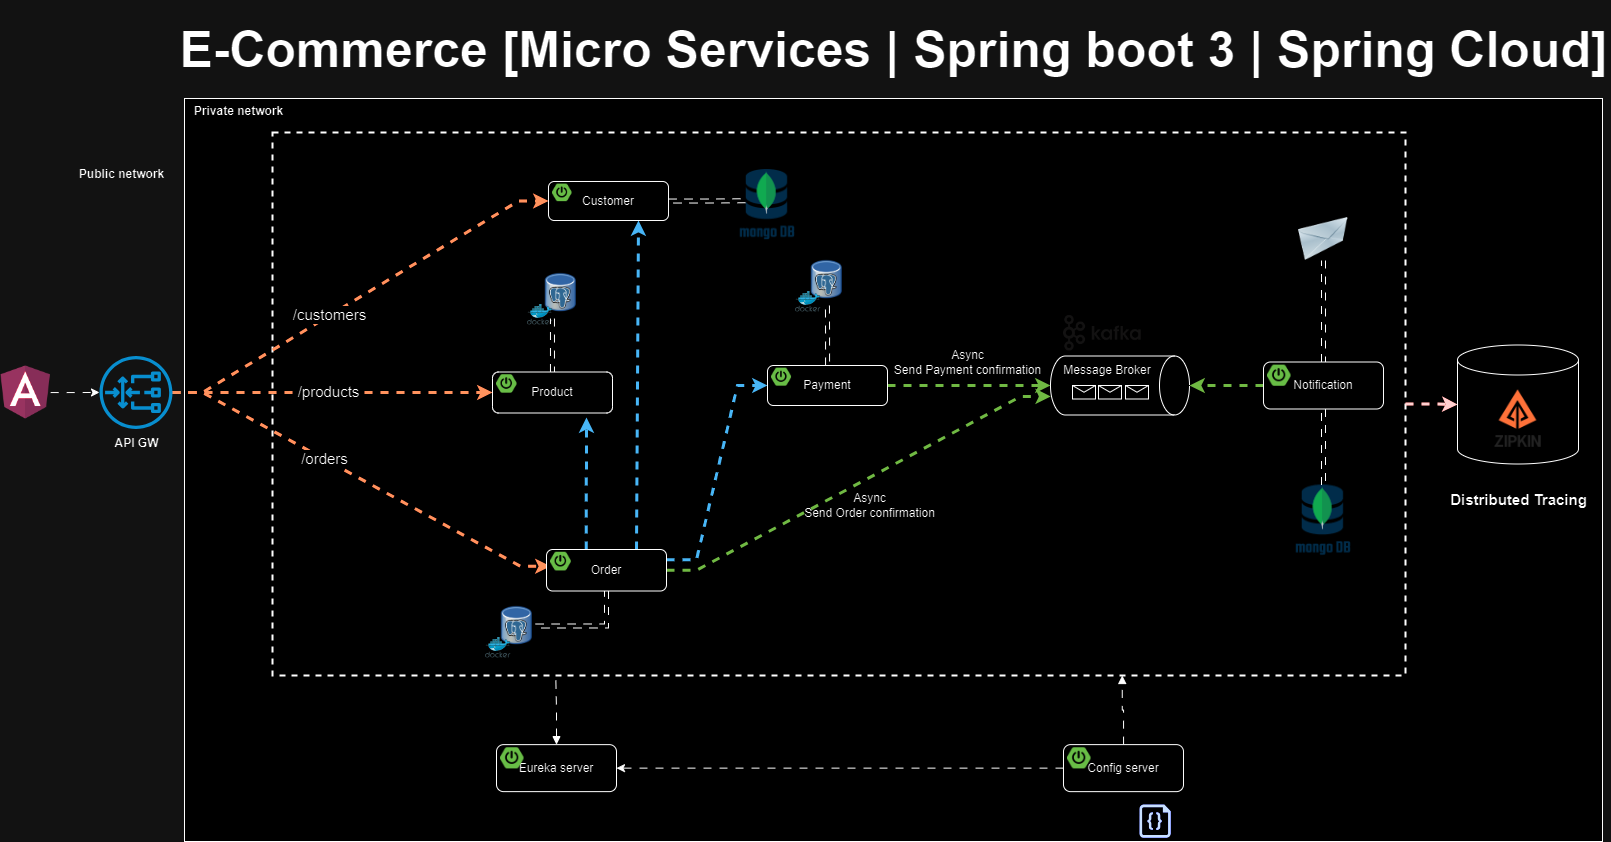

The diagram above was exported from draw.io. Its source (the exported page's mxGraphModel, read from the mxfile embedded in the PNG):
<mxGraphModel dx="2087" dy="1278" grid="0" gridSize="10" guides="0" tooltips="1" connect="0" arrows="0" fold="1" page="0" pageScale="1" pageWidth="1169" pageHeight="827" math="0" shadow="0">
  <root>
    <mxCell id="0" />
    <mxCell id="1" parent="0" />
    <mxCell id="xCOBlcEBNlZvq0qhSWPW-67" value="" style="rounded=0;whiteSpace=wrap;html=1;" parent="1" vertex="1">
      <mxGeometry x="175" y="57" width="1418" height="743" as="geometry" />
    </mxCell>
    <mxCell id="xCOBlcEBNlZvq0qhSWPW-52" value="" style="shape=cylinder3;whiteSpace=wrap;html=1;boundedLbl=1;backgroundOutline=1;size=15;" parent="1" vertex="1">
      <mxGeometry x="1448" y="303.5" width="121" height="119" as="geometry" />
    </mxCell>
    <mxCell id="O6HLDK9tNG4gK17g9pfa-21" value="" style="rounded=0;whiteSpace=wrap;html=1;sketch=0;fillColor=none;dashed=1;strokeWidth=2;" parent="1" vertex="1">
      <mxGeometry x="263" y="91" width="1133" height="543" as="geometry" />
    </mxCell>
    <mxCell id="O6HLDK9tNG4gK17g9pfa-33" value="" style="image;html=1;image=img/lib/clip_art/networking/Email_128x128.png;sketch=0;fontSize=15;fillColor=none;" parent="1" vertex="1">
      <mxGeometry x="1288" y="176" width="52" height="43" as="geometry" />
    </mxCell>
    <mxCell id="O6HLDK9tNG4gK17g9pfa-50" value="" style="endArrow=classic;html=1;rounded=0;fontSize=15;endSize=6;strokeWidth=3;strokeColor=#C73500;fillColor=#fa6800;edgeStyle=entityRelationEdgeStyle;flowAnimation=1;entryX=0;entryY=0.5;entryDx=0;entryDy=0;" parent="1" source="O6HLDK9tNG4gK17g9pfa-103" target="xCOBlcEBNlZvq0qhSWPW-1" edge="1">
      <mxGeometry width="50" height="50" relative="1" as="geometry">
        <mxPoint x="267" y="350" as="sourcePoint" />
        <mxPoint x="465.0000000000002" y="161.5" as="targetPoint" />
      </mxGeometry>
    </mxCell>
    <mxCell id="O6HLDK9tNG4gK17g9pfa-59" value="/customers" style="edgeLabel;html=1;align=center;verticalAlign=middle;resizable=0;points=[];fontSize=15;" parent="O6HLDK9tNG4gK17g9pfa-50" vertex="1" connectable="0">
      <mxGeometry x="-0.5046" y="1" relative="1" as="geometry">
        <mxPoint x="62" y="-38" as="offset" />
      </mxGeometry>
    </mxCell>
    <mxCell id="O6HLDK9tNG4gK17g9pfa-51" value="" style="endArrow=classic;html=1;rounded=0;fontSize=15;endSize=6;strokeWidth=3;strokeColor=#C73500;fillColor=#fa6800;edgeStyle=entityRelationEdgeStyle;entryX=0;entryY=0.75;entryDx=0;entryDy=0;flowAnimation=1;" parent="1" source="O6HLDK9tNG4gK17g9pfa-103" target="xCOBlcEBNlZvq0qhSWPW-20" edge="1">
      <mxGeometry width="50" height="50" relative="1" as="geometry">
        <mxPoint x="260.99999999999955" y="353" as="sourcePoint" />
        <mxPoint x="486" y="528.5" as="targetPoint" />
      </mxGeometry>
    </mxCell>
    <mxCell id="O6HLDK9tNG4gK17g9pfa-60" value="/orders" style="edgeLabel;html=1;align=center;verticalAlign=middle;resizable=0;points=[];fontSize=15;" parent="O6HLDK9tNG4gK17g9pfa-51" vertex="1" connectable="0">
      <mxGeometry x="0.2804" y="-3" relative="1" as="geometry">
        <mxPoint x="-88" y="-53" as="offset" />
      </mxGeometry>
    </mxCell>
    <mxCell id="8Op4M2FmP5w4KHeaY0xA-4" style="edgeStyle=orthogonalEdgeStyle;rounded=0;orthogonalLoop=1;jettySize=auto;html=1;strokeWidth=3;fillColor=#fa6800;strokeColor=#C73500;flowAnimation=1;entryX=0;entryY=0.5;entryDx=0;entryDy=0;" parent="1" source="O6HLDK9tNG4gK17g9pfa-103" target="xCOBlcEBNlZvq0qhSWPW-12" edge="1">
      <mxGeometry relative="1" as="geometry">
        <mxPoint x="403" y="351" as="targetPoint" />
      </mxGeometry>
    </mxCell>
    <mxCell id="8Op4M2FmP5w4KHeaY0xA-5" value="/products" style="edgeLabel;html=1;align=center;verticalAlign=middle;resizable=0;points=[];fontSize=15;" parent="8Op4M2FmP5w4KHeaY0xA-4" vertex="1" connectable="0">
      <mxGeometry x="0.2865" y="1" relative="1" as="geometry">
        <mxPoint x="-50" y="-1" as="offset" />
      </mxGeometry>
    </mxCell>
    <mxCell id="Sr1AToIsDmf1QCaqVxD8-1" value="" style="shape=image;verticalLabelPosition=bottom;labelBackgroundColor=default;verticalAlign=top;aspect=fixed;imageAspect=0;image=https://www.opc-router.de/wp-content/uploads/2021/03/mongodb_thumbnail.png;" parent="1" vertex="1">
      <mxGeometry x="1286.12" y="443.5" width="55.76" height="75" as="geometry" />
    </mxCell>
    <mxCell id="8Op4M2FmP5w4KHeaY0xA-1" value="" style="shape=image;verticalLabelPosition=bottom;labelBackgroundColor=default;verticalAlign=top;aspect=fixed;imageAspect=0;image=https://avatars.githubusercontent.com/u/11860887?s=280&amp;v=4;" parent="1" vertex="1">
      <mxGeometry x="1477" y="345.5" width="63" height="63" as="geometry" />
    </mxCell>
    <mxCell id="xCOBlcEBNlZvq0qhSWPW-14" value="" style="shape=image;verticalLabelPosition=bottom;labelBackgroundColor=default;verticalAlign=top;aspect=fixed;imageAspect=0;image=https://static-00.iconduck.com/assets.00/kafka-icon-2048x935-cvu4503l.png;imageBorder=none;perimeterSpacing=0;" parent="1" vertex="1">
      <mxGeometry x="1054" y="274" width="77.75" height="35.5" as="geometry" />
    </mxCell>
    <mxCell id="xCOBlcEBNlZvq0qhSWPW-15" value="Message Broker" style="shape=cylinder3;whiteSpace=wrap;html=1;boundedLbl=1;backgroundOutline=1;size=15;rotation=90;horizontal=0;verticalAlign=top;" parent="1" vertex="1">
      <mxGeometry x="1081" y="274.5" width="59" height="139" as="geometry" />
    </mxCell>
    <mxCell id="xCOBlcEBNlZvq0qhSWPW-25" style="edgeStyle=entityRelationEdgeStyle;rounded=0;orthogonalLoop=1;jettySize=auto;html=1;entryX=0.686;entryY=0.998;entryDx=0;entryDy=0;entryPerimeter=0;fillColor=#60a917;strokeColor=#2D7600;strokeWidth=3;flowAnimation=1;" parent="1" source="xCOBlcEBNlZvq0qhSWPW-19" target="xCOBlcEBNlZvq0qhSWPW-15" edge="1">
      <mxGeometry relative="1" as="geometry" />
    </mxCell>
    <mxCell id="xCOBlcEBNlZvq0qhSWPW-27" style="rounded=0;orthogonalLoop=1;jettySize=auto;html=1;exitX=0.331;exitY=-0.003;exitDx=0;exitDy=0;exitPerimeter=0;strokeWidth=3;fillColor=#1ba1e2;strokeColor=#006EAF;flowAnimation=1;" parent="1" source="xCOBlcEBNlZvq0qhSWPW-19" edge="1">
      <mxGeometry relative="1" as="geometry">
        <mxPoint x="577" y="376" as="targetPoint" />
      </mxGeometry>
    </mxCell>
    <mxCell id="xCOBlcEBNlZvq0qhSWPW-28" style="edgeStyle=entityRelationEdgeStyle;rounded=0;orthogonalLoop=1;jettySize=auto;html=1;entryX=0;entryY=0.5;entryDx=0;entryDy=0;exitX=1;exitY=0.25;exitDx=0;exitDy=0;fillColor=#1ba1e2;strokeColor=#006EAF;strokeWidth=3;flowAnimation=1;" parent="1" source="xCOBlcEBNlZvq0qhSWPW-19" target="xCOBlcEBNlZvq0qhSWPW-9" edge="1">
      <mxGeometry relative="1" as="geometry" />
    </mxCell>
    <mxCell id="xCOBlcEBNlZvq0qhSWPW-30" style="rounded=0;orthogonalLoop=1;jettySize=auto;html=1;entryX=0.5;entryY=1;entryDx=0;entryDy=0;entryPerimeter=0;fillColor=#60a917;strokeColor=#2D7600;strokeWidth=3;flowAnimation=1;" parent="1" source="xCOBlcEBNlZvq0qhSWPW-9" target="xCOBlcEBNlZvq0qhSWPW-15" edge="1">
      <mxGeometry relative="1" as="geometry" />
    </mxCell>
    <mxCell id="xCOBlcEBNlZvq0qhSWPW-31" style="rounded=0;orthogonalLoop=1;jettySize=auto;html=1;exitX=0.75;exitY=0;exitDx=0;exitDy=0;entryX=0.75;entryY=1;entryDx=0;entryDy=0;strokeWidth=3;fillColor=#1ba1e2;strokeColor=#006EAF;flowAnimation=1;" parent="1" source="xCOBlcEBNlZvq0qhSWPW-19" target="xCOBlcEBNlZvq0qhSWPW-1" edge="1">
      <mxGeometry relative="1" as="geometry" />
    </mxCell>
    <mxCell id="xCOBlcEBNlZvq0qhSWPW-35" style="edgeStyle=orthogonalEdgeStyle;rounded=0;orthogonalLoop=1;jettySize=auto;html=1;entryX=0.5;entryY=0;entryDx=0;entryDy=0;entryPerimeter=0;fillColor=#60a917;strokeColor=#2D7600;strokeWidth=3;flowAnimation=1;" parent="1" source="xCOBlcEBNlZvq0qhSWPW-33" target="xCOBlcEBNlZvq0qhSWPW-15" edge="1">
      <mxGeometry relative="1" as="geometry" />
    </mxCell>
    <mxCell id="O6HLDK9tNG4gK17g9pfa-22" value="" style="shape=image;verticalLabelPosition=bottom;labelBackgroundColor=default;verticalAlign=top;aspect=fixed;imageAspect=0;image=https://cdn-icons-png.flaticon.com/512/25/25231.png;" parent="1" vertex="1">
      <mxGeometry x="1086.76" y="765.25" width="29" height="29" as="geometry" />
    </mxCell>
    <mxCell id="O6HLDK9tNG4gK17g9pfa-23" value="" style="sketch=0;aspect=fixed;pointerEvents=1;shadow=0;dashed=0;html=1;strokeColor=none;labelPosition=center;verticalLabelPosition=bottom;verticalAlign=top;align=center;fillColor=#00188D;shape=mxgraph.azure.code_file" parent="1" vertex="1">
      <mxGeometry x="1129.98" y="763" width="31.26" height="33.25" as="geometry" />
    </mxCell>
    <mxCell id="xCOBlcEBNlZvq0qhSWPW-46" value="" style="group" parent="1" vertex="1" connectable="0">
      <mxGeometry x="785.94" y="213" width="50.120000000000005" height="57.64852490606316" as="geometry" />
    </mxCell>
    <mxCell id="xCOBlcEBNlZvq0qhSWPW-47" value="" style="shape=image;verticalLabelPosition=bottom;labelBackgroundColor=default;verticalAlign=top;aspect=fixed;imageAspect=0;image=https://upload.wikimedia.org/wikipedia/commons/thumb/b/ba/Database-postgres.svg/1448px-Database-postgres.svg.png;container=0;" parent="xCOBlcEBNlZvq0qhSWPW-46" vertex="1">
      <mxGeometry x="13.99735211811253" width="36.12264788188748" height="51.04120428447361" as="geometry" />
    </mxCell>
    <mxCell id="xCOBlcEBNlZvq0qhSWPW-48" value="" style="sketch=0;aspect=fixed;html=1;points=[];align=center;image;fontSize=12;image=img/lib/mscae/Docker.svg;fillColor=none;container=0;" parent="xCOBlcEBNlZvq0qhSWPW-46" vertex="1">
      <mxGeometry y="36.67969348659003" width="25.571745633503813" height="20.968831419473126" as="geometry" />
    </mxCell>
    <mxCell id="xCOBlcEBNlZvq0qhSWPW-49" value="" style="group" parent="1" vertex="1" connectable="0">
      <mxGeometry x="517.94" y="226" width="50.120000000000005" height="57.64852490606316" as="geometry" />
    </mxCell>
    <mxCell id="xCOBlcEBNlZvq0qhSWPW-50" value="" style="shape=image;verticalLabelPosition=bottom;labelBackgroundColor=default;verticalAlign=top;aspect=fixed;imageAspect=0;image=https://upload.wikimedia.org/wikipedia/commons/thumb/b/ba/Database-postgres.svg/1448px-Database-postgres.svg.png;container=0;" parent="xCOBlcEBNlZvq0qhSWPW-49" vertex="1">
      <mxGeometry x="15.99735211811253" width="36.12264788188748" height="51.04120428447361" as="geometry" />
    </mxCell>
    <mxCell id="xCOBlcEBNlZvq0qhSWPW-51" value="" style="sketch=0;aspect=fixed;html=1;points=[];align=center;image;fontSize=12;image=img/lib/mscae/Docker.svg;fillColor=none;container=0;" parent="xCOBlcEBNlZvq0qhSWPW-49" vertex="1">
      <mxGeometry y="36.67969348659003" width="25.571745633503813" height="20.968831419473126" as="geometry" />
    </mxCell>
    <mxCell id="xCOBlcEBNlZvq0qhSWPW-53" style="edgeStyle=orthogonalEdgeStyle;rounded=0;orthogonalLoop=1;jettySize=auto;html=1;shape=link;flowAnimation=1;" parent="1" source="xCOBlcEBNlZvq0qhSWPW-1" edge="1">
      <mxGeometry relative="1" as="geometry">
        <mxPoint x="735.9973521181128" y="159.24" as="targetPoint" />
      </mxGeometry>
    </mxCell>
    <mxCell id="xCOBlcEBNlZvq0qhSWPW-54" style="edgeStyle=orthogonalEdgeStyle;rounded=0;orthogonalLoop=1;jettySize=auto;html=1;shape=link;flowAnimation=1;" parent="1" source="xCOBlcEBNlZvq0qhSWPW-9" target="xCOBlcEBNlZvq0qhSWPW-47" edge="1">
      <mxGeometry relative="1" as="geometry" />
    </mxCell>
    <mxCell id="xCOBlcEBNlZvq0qhSWPW-55" value="" style="group" parent="1" vertex="1" connectable="0">
      <mxGeometry x="476" y="559" width="50.120000000000005" height="57.64852490606316" as="geometry" />
    </mxCell>
    <mxCell id="xCOBlcEBNlZvq0qhSWPW-56" value="" style="shape=image;verticalLabelPosition=bottom;labelBackgroundColor=default;verticalAlign=top;aspect=fixed;imageAspect=0;image=https://upload.wikimedia.org/wikipedia/commons/thumb/b/ba/Database-postgres.svg/1448px-Database-postgres.svg.png;container=0;" parent="xCOBlcEBNlZvq0qhSWPW-55" vertex="1">
      <mxGeometry x="13.99735211811253" width="36.12264788188748" height="51.04120428447361" as="geometry" />
    </mxCell>
    <mxCell id="xCOBlcEBNlZvq0qhSWPW-57" value="" style="sketch=0;aspect=fixed;html=1;points=[];align=center;image;fontSize=12;image=img/lib/mscae/Docker.svg;fillColor=none;container=0;" parent="xCOBlcEBNlZvq0qhSWPW-55" vertex="1">
      <mxGeometry y="36.67969348659003" width="25.571745633503813" height="20.968831419473126" as="geometry" />
    </mxCell>
    <mxCell id="xCOBlcEBNlZvq0qhSWPW-58" style="edgeStyle=orthogonalEdgeStyle;rounded=0;orthogonalLoop=1;jettySize=auto;html=1;entryX=1;entryY=0.5;entryDx=0;entryDy=0;exitX=0.5;exitY=1;exitDx=0;exitDy=0;shape=link;flowAnimation=1;" parent="1" source="xCOBlcEBNlZvq0qhSWPW-19" target="xCOBlcEBNlZvq0qhSWPW-56" edge="1">
      <mxGeometry relative="1" as="geometry" />
    </mxCell>
    <mxCell id="xCOBlcEBNlZvq0qhSWPW-59" style="edgeStyle=orthogonalEdgeStyle;rounded=0;orthogonalLoop=1;jettySize=auto;html=1;entryX=0.25;entryY=1;entryDx=0;entryDy=0;shape=link;flowAnimation=1;" parent="1" source="xCOBlcEBNlZvq0qhSWPW-12" target="xCOBlcEBNlZvq0qhSWPW-50" edge="1">
      <mxGeometry relative="1" as="geometry" />
    </mxCell>
    <mxCell id="xCOBlcEBNlZvq0qhSWPW-60" style="edgeStyle=orthogonalEdgeStyle;rounded=0;orthogonalLoop=1;jettySize=auto;html=1;entryX=0.5;entryY=1;entryDx=0;entryDy=0;shape=link;flowAnimation=1;" parent="1" source="xCOBlcEBNlZvq0qhSWPW-33" target="O6HLDK9tNG4gK17g9pfa-33" edge="1">
      <mxGeometry relative="1" as="geometry" />
    </mxCell>
    <mxCell id="xCOBlcEBNlZvq0qhSWPW-61" style="edgeStyle=orthogonalEdgeStyle;rounded=0;orthogonalLoop=1;jettySize=auto;html=1;entryX=0;entryY=0.5;entryDx=0;entryDy=0;entryPerimeter=0;strokeWidth=3;fillColor=#a20025;strokeColor=#6F0000;flowAnimation=1;" parent="1" source="O6HLDK9tNG4gK17g9pfa-21" target="xCOBlcEBNlZvq0qhSWPW-52" edge="1">
      <mxGeometry relative="1" as="geometry" />
    </mxCell>
    <mxCell id="xCOBlcEBNlZvq0qhSWPW-62" value="Distributed Tracing" style="text;html=1;align=center;verticalAlign=middle;resizable=0;points=[];autosize=1;strokeColor=none;fillColor=none;fontStyle=1;fontSize=15;" parent="1" vertex="1">
      <mxGeometry x="1431" y="443" width="155" height="30" as="geometry" />
    </mxCell>
    <mxCell id="O6HLDK9tNG4gK17g9pfa-103" value="&lt;b&gt;API GW&lt;/b&gt;" style="sketch=0;outlineConnect=0;dashed=0;verticalLabelPosition=bottom;verticalAlign=top;align=center;html=1;fontSize=12;fontStyle=0;aspect=fixed;pointerEvents=1;shape=mxgraph.aws4.gateway_load_balancer;labelBackgroundColor=none;labelBorderColor=none;fillColor=#1ba1e2;strokeColor=default;" parent="1" vertex="1">
      <mxGeometry x="90" y="314.5" width="73" height="73" as="geometry" />
    </mxCell>
    <mxCell id="xCOBlcEBNlZvq0qhSWPW-64" style="edgeStyle=orthogonalEdgeStyle;rounded=0;orthogonalLoop=1;jettySize=auto;html=1;entryX=0.5;entryY=0;entryDx=0;entryDy=0;shape=link;flowAnimation=1;" parent="1" source="xCOBlcEBNlZvq0qhSWPW-33" target="Sr1AToIsDmf1QCaqVxD8-1" edge="1">
      <mxGeometry relative="1" as="geometry" />
    </mxCell>
    <mxCell id="xCOBlcEBNlZvq0qhSWPW-65" value="Async&lt;br&gt;Send Order confirmation" style="text;html=1;align=center;verticalAlign=middle;resizable=0;points=[];autosize=1;strokeColor=none;fillColor=none;" parent="1" vertex="1">
      <mxGeometry x="785.94" y="443.5" width="149" height="41" as="geometry" />
    </mxCell>
    <mxCell id="xCOBlcEBNlZvq0qhSWPW-66" value="Async&lt;br&gt;Send Payment confirmation" style="text;html=1;align=center;verticalAlign=middle;resizable=0;points=[];autosize=1;strokeColor=none;fillColor=none;" parent="1" vertex="1">
      <mxGeometry x="876" y="300" width="165" height="41" as="geometry" />
    </mxCell>
    <mxCell id="xCOBlcEBNlZvq0qhSWPW-68" value="Public network" style="text;html=1;align=center;verticalAlign=middle;resizable=0;points=[];autosize=1;strokeColor=none;fillColor=none;fontStyle=1" parent="1" vertex="1">
      <mxGeometry x="60" y="120" width="103" height="26" as="geometry" />
    </mxCell>
    <mxCell id="xCOBlcEBNlZvq0qhSWPW-69" value="Private network" style="text;html=1;align=center;verticalAlign=middle;resizable=0;points=[];autosize=1;strokeColor=none;fillColor=none;fontStyle=1" parent="1" vertex="1">
      <mxGeometry x="175" y="57" width="107" height="26" as="geometry" />
    </mxCell>
    <mxCell id="xCOBlcEBNlZvq0qhSWPW-70" style="edgeStyle=orthogonalEdgeStyle;rounded=0;orthogonalLoop=1;jettySize=auto;html=1;entryX=0.75;entryY=1;entryDx=0;entryDy=0;flowAnimation=1;startArrow=none;startFill=0;endArrow=block;endFill=1;" parent="1" source="xCOBlcEBNlZvq0qhSWPW-37" target="O6HLDK9tNG4gK17g9pfa-21" edge="1">
      <mxGeometry relative="1" as="geometry" />
    </mxCell>
    <mxCell id="xCOBlcEBNlZvq0qhSWPW-71" style="edgeStyle=orthogonalEdgeStyle;rounded=0;orthogonalLoop=1;jettySize=auto;html=1;entryX=0.25;entryY=1;entryDx=0;entryDy=0;flowAnimation=1;startArrow=block;startFill=1;endArrow=none;endFill=0;" parent="1" source="xCOBlcEBNlZvq0qhSWPW-40" target="O6HLDK9tNG4gK17g9pfa-21" edge="1">
      <mxGeometry relative="1" as="geometry" />
    </mxCell>
    <mxCell id="rKu08YaNow4kpiejSnou-1" value="" style="shape=message;html=1;html=1;outlineConnect=0;labelPosition=center;verticalLabelPosition=bottom;align=center;verticalAlign=top;container=0;" parent="1" vertex="1">
      <mxGeometry x="1063" y="344" width="23" height="13.5" as="geometry" />
    </mxCell>
    <mxCell id="rKu08YaNow4kpiejSnou-2" value="" style="shape=message;html=1;html=1;outlineConnect=0;labelPosition=center;verticalLabelPosition=bottom;align=center;verticalAlign=top;container=0;" parent="1" vertex="1">
      <mxGeometry x="1089" y="344" width="23" height="13.5" as="geometry" />
    </mxCell>
    <mxCell id="rKu08YaNow4kpiejSnou-3" value="" style="shape=message;html=1;html=1;outlineConnect=0;labelPosition=center;verticalLabelPosition=bottom;align=center;verticalAlign=top;container=0;" parent="1" vertex="1">
      <mxGeometry x="1116" y="344" width="23" height="13.5" as="geometry" />
    </mxCell>
    <mxCell id="rKu08YaNow4kpiejSnou-4" style="edgeStyle=orthogonalEdgeStyle;rounded=0;orthogonalLoop=1;jettySize=auto;html=1;flowAnimation=1;" parent="1" source="xCOBlcEBNlZvq0qhSWPW-37" target="xCOBlcEBNlZvq0qhSWPW-40" edge="1">
      <mxGeometry relative="1" as="geometry" />
    </mxCell>
    <mxCell id="rKu08YaNow4kpiejSnou-6" style="edgeStyle=orthogonalEdgeStyle;rounded=0;orthogonalLoop=1;jettySize=auto;html=1;flowAnimation=1;" parent="1" source="rKu08YaNow4kpiejSnou-5" target="O6HLDK9tNG4gK17g9pfa-103" edge="1">
      <mxGeometry relative="1" as="geometry" />
    </mxCell>
    <mxCell id="rKu08YaNow4kpiejSnou-5" value="" style="shape=image;verticalLabelPosition=bottom;labelBackgroundColor=default;verticalAlign=top;aspect=fixed;imageAspect=0;image=https://upload.wikimedia.org/wikipedia/commons/thumb/c/cf/Angular_full_color_logo.svg/800px-Angular_full_color_logo.svg.png;clipPath=inset(11.67% 12.33% 7.67% 12%);" parent="1" vertex="1">
      <mxGeometry x="-9" y="324.25" width="50.18" height="53.5" as="geometry" />
    </mxCell>
    <mxCell id="vR1Pq6dqCtEIYChafSH1-1" value="" style="shape=image;verticalLabelPosition=bottom;labelBackgroundColor=default;verticalAlign=top;aspect=fixed;imageAspect=0;image=https://www.opc-router.de/wp-content/uploads/2021/03/mongodb_thumbnail.png;" parent="1" vertex="1">
      <mxGeometry x="730.1799999999998" y="128" width="55.76" height="75" as="geometry" />
    </mxCell>
    <mxCell id="vbnjpDnbafTEZDlO4RGQ-1" value="E-Commerce [Micro Services | Spring boot 3 | Spring Cloud]" style="text;html=1;strokeColor=none;fillColor=none;align=center;verticalAlign=middle;whiteSpace=wrap;rounded=0;fontSize=50;fontStyle=1" parent="1" vertex="1">
      <mxGeometry x="166.5" y="-41" width="1435" height="98" as="geometry" />
    </mxCell>
    <mxCell id="xCOBlcEBNlZvq0qhSWPW-1" value="Customer" style="rounded=1;whiteSpace=wrap;html=1;" parent="1" vertex="1">
      <mxGeometry x="539" y="140" width="120" height="39" as="geometry" />
    </mxCell>
    <mxCell id="xCOBlcEBNlZvq0qhSWPW-2" value="" style="shape=image;verticalLabelPosition=bottom;labelBackgroundColor=default;verticalAlign=top;aspect=fixed;imageAspect=0;image=https://images.ctfassets.net/gt6dp23g0g38/5DqlQtFKecFlkqQ8YGDT2p/aa945b648f44dd872e9a1b89f7d203ef/springboot.png;" parent="1" vertex="1">
      <mxGeometry x="543" y="142.6" width="19.538999999999998" height="17.55" as="geometry" />
    </mxCell>
    <mxCell id="xCOBlcEBNlZvq0qhSWPW-12" value="Product" style="rounded=1;whiteSpace=wrap;html=1;" parent="1" vertex="1">
      <mxGeometry x="483" y="330.5" width="120" height="41" as="geometry" />
    </mxCell>
    <mxCell id="xCOBlcEBNlZvq0qhSWPW-13" value="" style="shape=image;verticalLabelPosition=bottom;labelBackgroundColor=default;verticalAlign=top;aspect=fixed;imageAspect=0;image=https://images.ctfassets.net/gt6dp23g0g38/5DqlQtFKecFlkqQ8YGDT2p/aa945b648f44dd872e9a1b89f7d203ef/springboot.png;" parent="1" vertex="1">
      <mxGeometry x="487" y="333.23333333333335" width="20.541" height="18.45" as="geometry" />
    </mxCell>
    <mxCell id="xCOBlcEBNlZvq0qhSWPW-9" value="Payment" style="rounded=1;whiteSpace=wrap;html=1;" parent="1" vertex="1">
      <mxGeometry x="758" y="324" width="120" height="40" as="geometry" />
    </mxCell>
    <mxCell id="xCOBlcEBNlZvq0qhSWPW-10" value="" style="shape=image;verticalLabelPosition=bottom;labelBackgroundColor=default;verticalAlign=top;aspect=fixed;imageAspect=0;image=https://images.ctfassets.net/gt6dp23g0g38/5DqlQtFKecFlkqQ8YGDT2p/aa945b648f44dd872e9a1b89f7d203ef/springboot.png;" parent="1" vertex="1">
      <mxGeometry x="762" y="326.6666666666667" width="20.04" height="18.000000000000004" as="geometry" />
    </mxCell>
    <mxCell id="xCOBlcEBNlZvq0qhSWPW-19" value="Order" style="rounded=1;whiteSpace=wrap;html=1;" parent="1" vertex="1">
      <mxGeometry x="537" y="508" width="120" height="41.5" as="geometry" />
    </mxCell>
    <mxCell id="xCOBlcEBNlZvq0qhSWPW-20" value="" style="shape=image;verticalLabelPosition=bottom;labelBackgroundColor=default;verticalAlign=top;aspect=fixed;imageAspect=0;image=https://images.ctfassets.net/gt6dp23g0g38/5DqlQtFKecFlkqQ8YGDT2p/aa945b648f44dd872e9a1b89f7d203ef/springboot.png;" parent="1" vertex="1">
      <mxGeometry x="541" y="510.76666666666665" width="20.7915" height="18.675" as="geometry" />
    </mxCell>
    <mxCell id="xCOBlcEBNlZvq0qhSWPW-33" value="Notification" style="rounded=1;whiteSpace=wrap;html=1;" parent="1" vertex="1">
      <mxGeometry x="1254" y="320.5" width="120" height="47" as="geometry" />
    </mxCell>
    <mxCell id="xCOBlcEBNlZvq0qhSWPW-34" value="" style="shape=image;verticalLabelPosition=bottom;labelBackgroundColor=default;verticalAlign=top;aspect=fixed;imageAspect=0;image=https://images.ctfassets.net/gt6dp23g0g38/5DqlQtFKecFlkqQ8YGDT2p/aa945b648f44dd872e9a1b89f7d203ef/springboot.png;" parent="1" vertex="1">
      <mxGeometry x="1258" y="323.6333333333333" width="23.546999999999997" height="21.15" as="geometry" />
    </mxCell>
    <mxCell id="xCOBlcEBNlZvq0qhSWPW-40" value="Eureka server" style="rounded=1;whiteSpace=wrap;html=1;" parent="1" vertex="1">
      <mxGeometry x="487" y="703.13" width="120" height="47" as="geometry" />
    </mxCell>
    <mxCell id="xCOBlcEBNlZvq0qhSWPW-41" value="" style="shape=image;verticalLabelPosition=bottom;labelBackgroundColor=default;verticalAlign=top;aspect=fixed;imageAspect=0;image=https://images.ctfassets.net/gt6dp23g0g38/5DqlQtFKecFlkqQ8YGDT2p/aa945b648f44dd872e9a1b89f7d203ef/springboot.png;" parent="1" vertex="1">
      <mxGeometry x="491" y="706.2633333333333" width="23.546999999999997" height="21.15" as="geometry" />
    </mxCell>
    <mxCell id="xCOBlcEBNlZvq0qhSWPW-37" value="Config server" style="rounded=1;whiteSpace=wrap;html=1;" parent="1" vertex="1">
      <mxGeometry x="1054" y="703.13" width="120" height="47" as="geometry" />
    </mxCell>
    <mxCell id="xCOBlcEBNlZvq0qhSWPW-38" value="" style="shape=image;verticalLabelPosition=bottom;labelBackgroundColor=default;verticalAlign=top;aspect=fixed;imageAspect=0;image=https://images.ctfassets.net/gt6dp23g0g38/5DqlQtFKecFlkqQ8YGDT2p/aa945b648f44dd872e9a1b89f7d203ef/springboot.png;" parent="1" vertex="1">
      <mxGeometry x="1058" y="706.2633333333333" width="23.546999999999997" height="21.15" as="geometry" />
    </mxCell>
  </root>
</mxGraphModel>